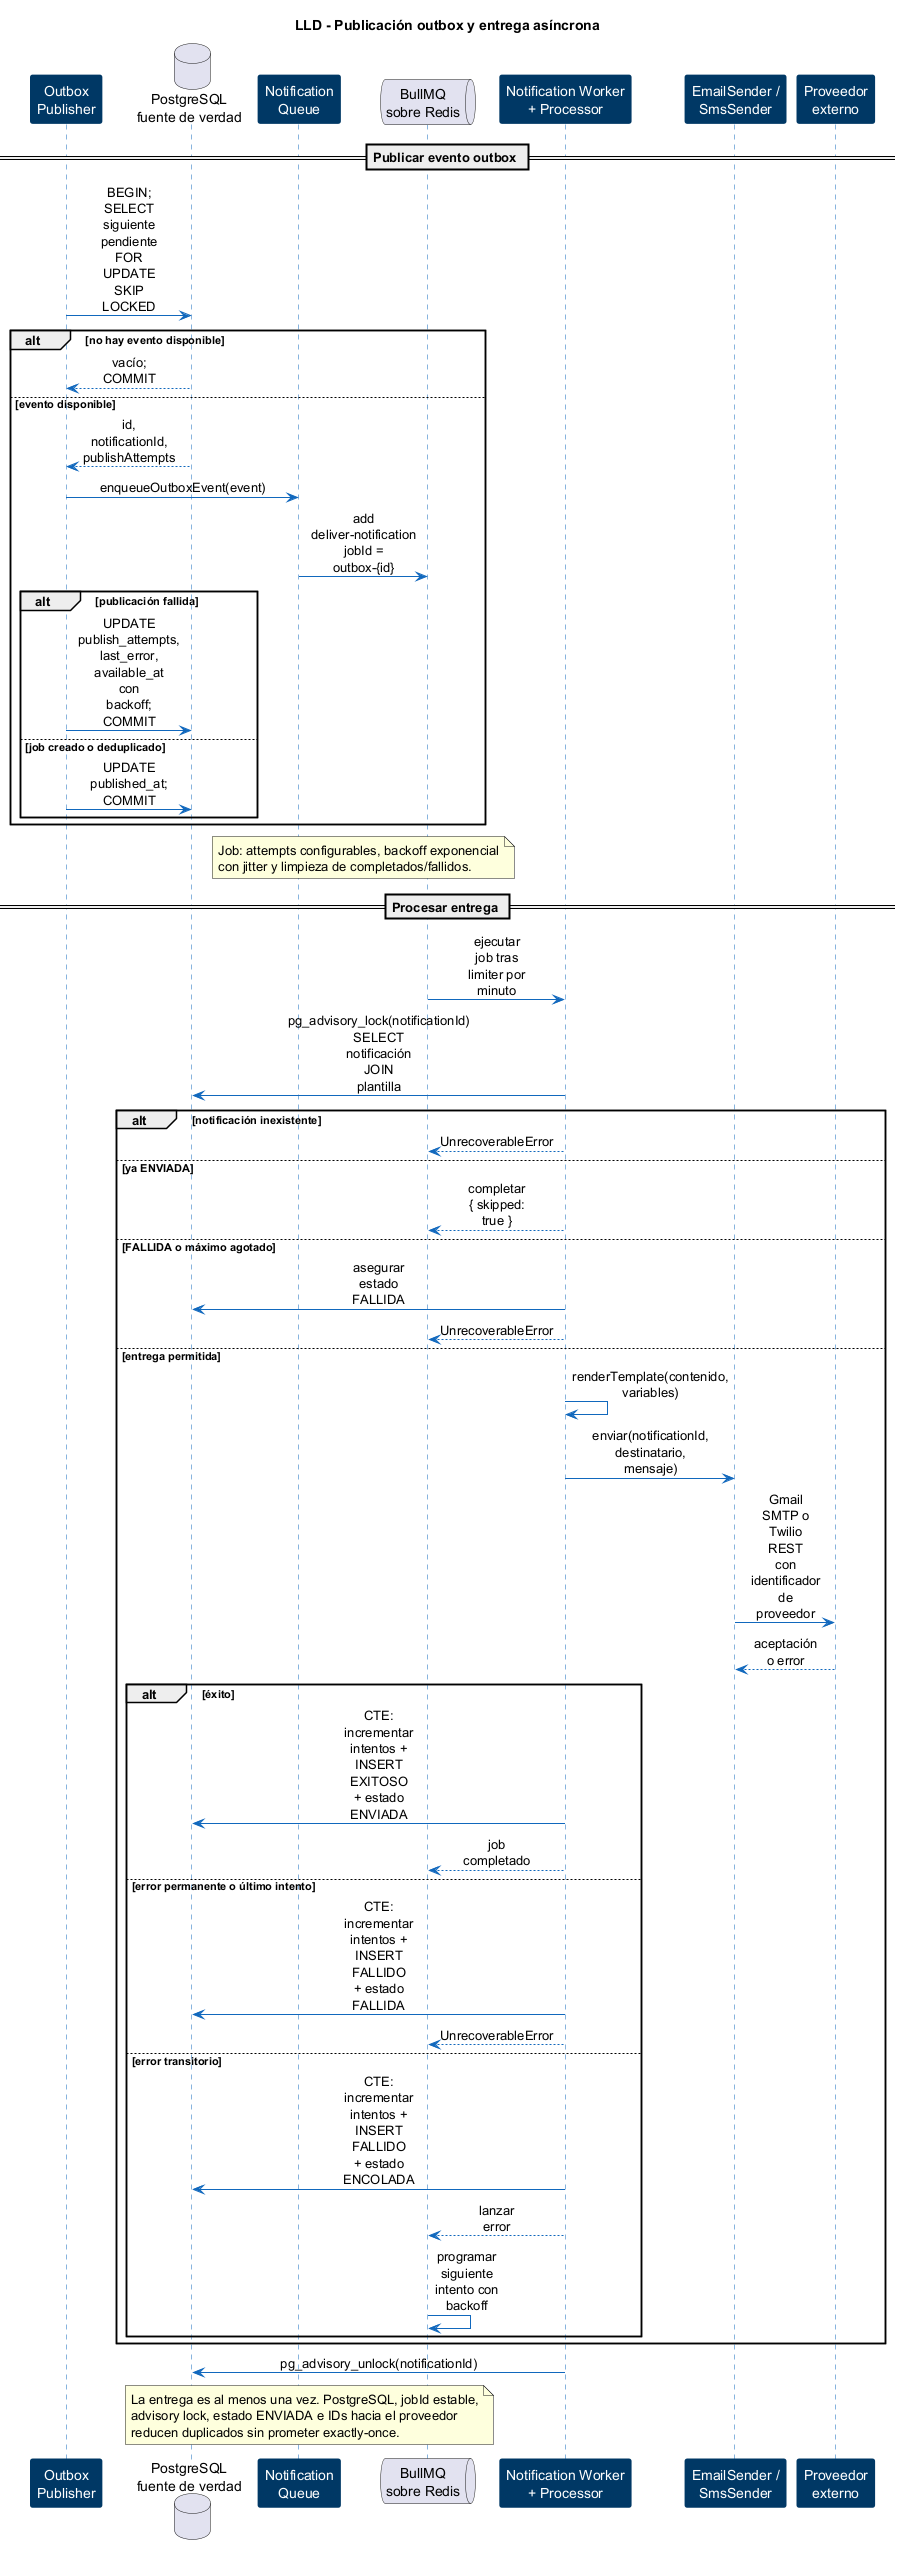

The diagram above was rendered by PlantUML. Its source (embedded in the PNG):
@startuml notificaciones-08-lld-entrega-asincrona
skinparam backgroundColor #FFFFFF
skinparam shadowing false
skinparam sequenceMessageAlign center
skinparam maxMessageSize 65
skinparam sequence {
    ArrowColor #1168BD
    LifeLineBorderColor #1168BD
    ParticipantBorderColor #003865
    ParticipantBackgroundColor #003865
    ParticipantFontColor #FFFFFF
}

title LLD - Publicación outbox y entrega asíncrona

participant "Outbox\nPublisher" as publisher
database "PostgreSQL\nfuente de verdad" as db
participant "Notification\nQueue" as queue
queue "BullMQ\nsobre Redis" as redis
participant "Notification Worker\n+ Processor" as worker
participant "EmailSender /\nSmsSender" as sender
participant "Proveedor\nexterno" as provider

== Publicar evento outbox ==
publisher -> db : BEGIN; SELECT siguiente pendiente\nFOR UPDATE SKIP LOCKED
alt no hay evento disponible
    db --> publisher : vacío; COMMIT
else evento disponible
    db --> publisher : id, notificationId, publishAttempts
    publisher -> queue : enqueueOutboxEvent(event)
    queue -> redis : add deliver-notification\njobId = outbox-{id}
    alt publicación fallida
        publisher -> db : UPDATE publish_attempts, last_error,\navailable_at con backoff; COMMIT
    else job creado o deduplicado
        publisher -> db : UPDATE published_at; COMMIT
    end
end

note over queue,redis
  Job: attempts configurables, backoff exponencial
  con jitter y limpieza de completados/fallidos.
end note

== Procesar entrega ==
redis -> worker : ejecutar job tras limiter por minuto
worker -> db : pg_advisory_lock(notificationId)\nSELECT notificación JOIN plantilla
alt notificación inexistente
    worker --> redis : UnrecoverableError
else ya ENVIADA
    worker --> redis : completar { skipped: true }
else FALLIDA o máximo agotado
    worker -> db : asegurar estado FALLIDA
    worker --> redis : UnrecoverableError
else entrega permitida
    worker -> worker : renderTemplate(contenido, variables)
    worker -> sender : enviar(notificationId, destinatario, mensaje)
    sender -> provider : Gmail SMTP o Twilio REST\ncon identificador de proveedor
    provider --> sender : aceptación o error
    alt éxito
        worker -> db : CTE: incrementar intentos +\nINSERT EXITOSO + estado ENVIADA
        worker --> redis : job completado
    else error permanente o último intento
        worker -> db : CTE: incrementar intentos +\nINSERT FALLIDO + estado FALLIDA
        worker --> redis : UnrecoverableError
    else error transitorio
        worker -> db : CTE: incrementar intentos +\nINSERT FALLIDO + estado ENCOLADA
        worker --> redis : lanzar error
        redis -> redis : programar siguiente intento con backoff
    end
end
worker -> db : pg_advisory_unlock(notificationId)

note over db,redis
  La entrega es al menos una vez. PostgreSQL, jobId estable,
  advisory lock, estado ENVIADA e IDs hacia el proveedor
  reducen duplicados sin prometer exactly-once.
end note

@enduml